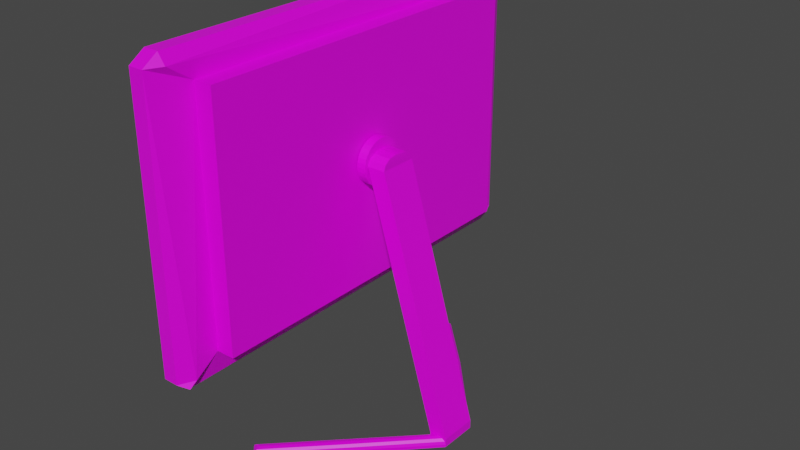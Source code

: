 # Source: screen.blend  (saved by Blender 2.90.8; exported with 4.5.12 LTS)
import bpy
from mathutils import Matrix  # noqa: F401  (used for matrix-valued properties, if any)

bpy.ops.wm.read_factory_settings(use_empty=True)
scene = bpy.context.scene
scene.name = 'Scene'

# ---- collections
col_collection = bpy.data.collections.new('Collection'); scene.collection.children.link(col_collection)

# ---- images (referenced by path relative to the original .blend; pixels are not part of the script)
import os
ASSET_DIR = os.environ.get("B2B_ASSET_DIR", "")  # directory of the original .blend (textures are referenced by path, not embedded)
HERE = os.path.dirname(os.path.abspath(__file__))  # packed textures are extracted next to this script under _unpacked/

def load_image(name, relpath, width, height, colorspace="sRGB"):
    """Load a texture the original file referenced (path relative to the .blend, or extracted next to this script)."""
    p = next((c for c in (os.path.join(HERE, relpath), os.path.join(ASSET_DIR, relpath)) if relpath and os.path.exists(c)), "")
    if p:
        img = bpy.data.images.load(p, check_existing=True)
        img.name = name
    else:  # same state as the original file: an image datablock whose file is absent (Cycles renders it pink)
        img = bpy.data.images.new(name, width, height)
        img.source = "FILE"
        img.filepath = "//" + (relpath or name)
    img.colorspace_settings.name = colorspace
    return img
img_screen = load_image('screen', 'screen.png', 1024, 1024, 'sRGB')

# ---- materials (node trees are filled in below, after node groups)
mat_material = bpy.data.materials.new('Material')
mat_material.alpha_threshold = 0.0
mat_material.line_color = (0.0, 0.0, 0.0, 1.0)

# ---- material node trees
mat_material.use_nodes = True; mat_material.node_tree.nodes.clear()
_N = mat_material.node_tree.nodes; _L = mat_material.node_tree.links
n0 = _N.new('ShaderNodeOutputMaterial'); n0.name = 'Material Output'; n0.location = (300, 300)
n1 = _N.new('ShaderNodeBsdfPrincipled'); n1.name = 'Principled BSDF'; n1.location = (10, 300)
n1.distribution = 'GGX'
n1.subsurface_method = 'BURLEY'
n1.inputs[2].default_value = 0.4
n1.inputs[3].default_value = 1.45
n1.inputs[27].default_value = (0.0, 0.0, 0.0, 1.0)
n1.inputs[28].default_value = 1.0
n2 = _N.new('ShaderNodeTexImage'); n2.name = 'Image Texture'; n2.location = (-280, 280)
n2.image = img_screen
_L.new(n1.outputs[0], n0.inputs[0])
_L.new(n2.outputs[0], n1.inputs[0])
n0.is_active_output = True

# ---- world
world_world = bpy.data.worlds.new('World'); scene.world = world_world
world_world.use_nodes = True; world_world.node_tree.nodes.clear()
_N = world_world.node_tree.nodes; _L = world_world.node_tree.links
n0 = _N.new('ShaderNodeOutputWorld'); n0.name = 'World Output'; n0.location = (300, 300)
n1 = _N.new('ShaderNodeBackground'); n1.name = 'Background'; n1.location = (10, 300)
n1.inputs[0].default_value = (0.05088, 0.05088, 0.05088, 1.0)
_L.new(n1.outputs[0], n0.inputs[0])
n0.is_active_output = True
world_world.color = (0.05088, 0.05088, 0.05088)
world_world.use_sun_shadow = False
world_world.sun_shadow_jitter_overblur = 0.0

# ---- meshes
me_cube = bpy.data.meshes.new('Cube')
me_cube.from_pydata([(-0.7668, 0.8165, 0.8165), (-0.7668, 0.8165, -0.8165), (-0.7668, -0.8165, 0.8165), (-0.7668, -0.8165, -0.8165), (-2.767, 0.9437, 0.8533), (-2.767, 0.9437, -0.8533), (-2.767, -0.9392, 0.8533), (-2.767, -0.9392, -0.8533), (1.0, 0.1048, 0.003529), (1.833, 0.1048, 0.003529), (1.0, 0.1028, -0.02695), (1.833, 0.1028, -0.02695), (1.0, 0.09686, -0.05627), (1.833, 0.09686, -0.05627), (1.0, 0.08723, -0.08328), (1.833, 0.08723, -0.08328), (1.0, 0.07428, -0.107), (1.833, 0.07428, -0.107), (1.0, 0.05849, -0.1264), (1.833, 0.05849, -0.1264), (1.0, 0.04048, -0.1408), (1.833, 0.04048, -0.1408), (1.0, 0.02094, -0.1497), (1.833, 0.02094, -0.1497), (1.0, 0.0006189, -0.1527), (1.833, 0.0006189, -0.1527), (1.0, -0.0197, -0.1497), (1.833, -0.0197, -0.1497), (1.0, -0.03924, -0.1408), (1.833, -0.03924, -0.1408), (1.0, -0.05725, -0.1264), (1.833, -0.05725, -0.1264), (1.0, -0.07304, -0.107), (1.833, -0.07304, -0.107), (1.0, -0.08599, -0.08328), (1.833, -0.08599, -0.08328), (1.0, -0.09562, -0.05627), (1.833, -0.09562, -0.05627), (1.0, -0.1015, -0.02695), (1.833, -0.1015, -0.02695), (1.0, -0.1035, 0.003529), (1.833, -0.1035, 0.003529), (1.0, -0.1015, 0.03401), (1.833, -0.1015, 0.03401), (1.0, -0.09562, 0.06332), (1.833, -0.09562, 0.06332), (1.0, -0.08599, 0.09034), (1.833, -0.08599, 0.09034), (1.0, -0.07304, 0.114), (1.833, -0.07304, 0.114), (1.0, -0.05725, 0.1334), (1.833, -0.05725, 0.1334), (1.0, -0.03924, 0.1479), (1.833, -0.03924, 0.1479), (1.0, -0.0197, 0.1568), (1.833, -0.0197, 0.1568), (1.0, 0.000619, 0.1598), (1.833, 0.000619, 0.1598), (1.0, 0.02094, 0.1568), (1.833, 0.02094, 0.1568), (1.0, 0.04048, 0.1479), (1.833, 0.04048, 0.1479), (1.0, 0.05849, 0.1334), (1.833, 0.05849, 0.1334), (1.0, 0.07428, 0.114), (1.833, 0.07428, 0.114), (1.0, 0.08723, 0.09034), (1.833, 0.0877, 0.09034), (1.0, 0.09686, 0.06332), (1.833, 0.09686, 0.06332), (1.0, 0.1028, 0.03401), (1.833, 0.1028, 0.03401), (8.482, -0.06958, -1.667), (8.482, 0.07109, -1.667), (10.17, -0.08599, -1.698), (10.17, 0.0877, -1.698), (1.84, -0.06948, 0.01329), (1.849, -0.01019, 0.08609), (1.848, -0.06761, 0.04889), (1.849, -0.04573, 0.07605), (1.849, 0.0119, 0.08609), (1.84, 0.07119, 0.01329), (1.849, 0.04744, 0.07605), (1.848, 0.06932, 0.04889), (3.425, -0.01076, 0.09034), (3.5, -0.08599, 0.0151), (3.462, -0.04838, 0.08026), (3.49, -0.07591, 0.05272), (3.425, 0.01247, 0.09034), (3.5, 0.0877, 0.0151), (3.462, 0.05009, 0.08026), (3.49, 0.07762, 0.05272), (3.491, -0.4248, -1.761), (2.607, -0.3806, -1.761), (10.17, -0.08599, -1.757), (8.5, -0.08599, -1.761), (10.17, 0.0877, -1.757), (8.5, 0.0877, -1.761), (3.786, 0.4413, -1.761), (2.607, 0.3823, -1.761), (8.5, 0.0877, -1.698), (8.5, -0.08599, -1.698), (10.17, 0.0877, -1.698), (10.17, -0.08599, -1.698), (8.5, 0.0877, -1.757), (8.5, -0.08599, -1.757), (10.17, 0.0877, -1.757), (10.17, -0.08599, -1.757), (-2.107, -0.6163, -1.761), (-1.223, -0.6605, -1.761), (-0.9281, 0.677, -1.761), (-2.107, 0.618, -1.761), (3.489, -0.3849, -1.698), (3.491, -0.4248, -1.738), (3.49, -0.4049, -1.703), (3.491, -0.4195, -1.718), (2.607, -0.3806, -1.738), (2.609, -0.4205, -1.698), (2.608, -0.386, -1.718), (2.608, -0.4006, -1.703), (9.379, -0.08599, -1.698), (10.17, -0.08599, -1.738), (9.773, -0.08599, -1.703), (10.06, -0.08599, -1.718), (8.5, -0.08599, -1.738), (9.299, -0.08599, -1.698), (8.607, -0.08599, -1.718), (8.9, -0.08599, -1.703), (10.17, 0.0877, -1.738), (9.445, 0.0877, -1.698), (10.07, 0.0877, -1.718), (9.806, 0.0877, -1.703), (9.299, 0.0877, -1.698), (8.5, 0.0877, -1.738), (8.9, 0.0877, -1.703), (8.607, 0.0877, -1.718), (3.786, 0.4413, -1.738), (3.784, 0.4014, -1.698), (3.786, 0.4359, -1.718), (3.785, 0.4213, -1.703), (2.609, 0.4222, -1.698), (2.607, 0.3823, -1.738), (2.608, 0.4023, -1.703), (2.608, 0.3877, -1.718), (-1.223, -0.6206, -1.698), (-1.223, -0.6605, -1.738), (-1.223, -0.6405, -1.703), (-1.223, -0.6552, -1.718), (-1.307, -0.6163, -1.698), (-2.107, -0.6163, -1.738), (-1.707, -0.6163, -1.703), (-2.0, -0.6163, -1.718), (-0.9281, 0.637, -1.698), (-0.9281, 0.677, -1.738), (-0.9281, 0.657, -1.703), (-0.9281, 0.6716, -1.718), (-1.307, 0.618, -1.698), (-2.107, 0.618, -1.738), (-1.707, 0.618, -1.703), (-2.0, 0.618, -1.718), (8.5, 0.0877, -1.698), (8.5, -0.08599, -1.698), (1.833, 0.05009, 0.08026), (1.833, 0.01247, 0.09034), (1.833, 0.07762, 0.05272), (1.833, 0.0877, 0.0151), (1.833, -0.01076, 0.09034), (1.833, -0.04838, 0.08026), (1.833, -0.07591, 0.05272), (1.833, -0.08599, 0.0151), (8.891, 0.07109, -1.658), (8.891, -0.06958, -1.658), (2.258, 0.04744, 0.08481), (2.258, 0.0119, 0.09485), (2.256, 0.06932, 0.05764), (2.249, 0.07119, 0.02205), (2.258, -0.01019, 0.09485), (2.258, -0.04573, 0.08481), (2.256, -0.06761, 0.05764), (2.249, -0.06948, 0.02205), (0.9085, 0.8165, 0.8165), (0.9085, 0.8165, -0.8165), (0.9085, -0.8165, 0.8165), (0.9085, -0.8165, -0.8165), (-2.265, 0.9437, -0.8533), (-2.265, -0.9392, -0.8533), (-2.265, -0.9392, 0.8533), (-2.265, 0.9437, 0.8533), (-1.43, 1.0, 0.9301), (-1.43, 0.9301, 1.0), (-0.7668, 0.9301, 0.9301), (-1.43, 0.9651, 0.9651), (-1.43, 0.9301, -1.0), (-1.43, 1.0, -0.9301), (-0.7668, 0.9301, -0.9301), (-1.43, 0.9651, -0.9651), (-1.43, -0.9301, 1.0), (-1.43, -1.0, 0.9301), (-0.7668, -0.9301, 0.9301), (-1.43, -0.9651, 0.9651), (-1.43, -1.0, -0.9301), (-1.43, -0.9301, -1.0), (-0.7668, -0.9301, -0.9301), (-0.7668, -0.9651, -0.9651), (-2.767, 1.0, -0.9301), (-2.767, 0.9301, -1.0), (-2.767, 0.9646, -0.9077), (-2.767, 0.9651, -0.9651), (-2.767, -0.9301, -1.0), (-2.767, -1.0, -0.9301), (-2.767, -0.9622, -0.9087), (-2.767, -0.9651, -0.9651), (-2.767, -1.0, 0.9301), (-2.767, -0.9301, 1.0), (-2.767, -0.9622, 0.9087), (-2.767, -0.9651, 0.9651), (-2.767, 0.9301, 1.0), (-2.767, 1.0, 0.9301), (-2.767, 0.9646, 0.9077), (-2.767, 0.9651, 0.9651)], [], [(205, 192, 201, 208), (7, 5, 206, 205, 208, 210), (4, 5, 184, 187), (1, 3, 202, 201, 192, 194), (3, 1, 181, 183), (2, 0, 190, 189, 196, 198), (8, 9, 11, 10), (10, 11, 13, 12), (12, 13, 15, 14), (14, 15, 17, 16), (16, 17, 19, 18), (18, 19, 21, 20), (20, 21, 23, 22), (22, 23, 25, 24), (24, 25, 27, 26), (26, 27, 29, 28), (28, 29, 31, 30), (30, 31, 33, 32), (32, 33, 35, 34), (34, 35, 37, 36), (36, 37, 39, 38), (38, 39, 41, 40), (40, 41, 43, 42), (42, 43, 45, 44), (44, 45, 47, 46), (46, 47, 49, 48), (48, 49, 51, 50), (50, 51, 53, 52), (52, 53, 55, 54), (54, 55, 57, 56), (56, 57, 59, 58), (58, 59, 61, 60), (60, 61, 63, 62), (62, 63, 65, 64), (64, 65, 67, 66), (66, 67, 69, 68), (11, 9, 71, 69, 67, 65, 63, 61, 59, 57, 55, 53, 51, 49, 47, 45, 43, 41, 39, 37, 35, 33, 31, 29, 27, 25, 23, 21, 19, 17, 15, 13), (68, 69, 71, 70), (70, 71, 9, 8), (8, 10, 12, 14, 16, 18, 20, 22, 24, 26, 28, 30, 32, 34, 36, 38, 40, 42, 44, 46, 48, 50, 52, 54, 56, 58, 60, 62, 64, 66, 68, 70), (88, 163, 166, 84), (75, 89, 85, 74), (76, 78, 178, 179), (75, 74, 103, 102), (160, 165, 89, 75), (163, 88, 90, 162), (162, 90, 91, 164), (164, 91, 89, 165), (88, 84, 86, 90), (90, 86, 87, 91), (91, 87, 85, 89), (84, 166, 167, 86), (86, 167, 168, 87), (87, 168, 169, 85), (74, 85, 169, 161), (125, 117, 112, 120), (95, 124, 126, 127, 125, 120, 122, 123, 121, 94), (96, 128, 130, 131, 129, 132, 134, 135, 133, 97), (112, 117, 148, 144), (93, 95, 94, 92), (116, 93, 108, 149), (98, 96, 97, 99), (129, 137, 140, 132), (109, 145, 149, 108), (136, 98, 110, 153), (97, 133, 141, 99), (98, 136, 128, 96), (102, 103, 107, 106), (161, 160, 100, 101), (74, 161, 101, 103), (160, 75, 102, 100), (104, 106, 107, 105), (101, 100, 104, 105), (103, 101, 105, 107), (100, 102, 106, 104), (111, 157, 153, 110), (93, 92, 109, 108), (93, 116, 124, 95), (94, 121, 113, 92), (98, 99, 111, 110), (99, 141, 157, 111), (140, 137, 152, 156), (117, 125, 127, 119), (119, 127, 126, 118), (118, 126, 124, 116), (120, 112, 114, 122), (122, 114, 115, 123), (123, 115, 113, 121), (132, 140, 142, 134), (134, 142, 143, 135), (135, 143, 141, 133), (137, 129, 131, 139), (139, 131, 130, 138), (138, 130, 128, 136), (144, 148, 150, 146), (146, 150, 151, 147), (147, 151, 149, 145), (116, 149, 151, 118), (118, 151, 150, 119), (119, 150, 148, 117), (145, 113, 115, 147), (147, 115, 114, 146), (146, 114, 112, 144), (156, 152, 154, 158), (158, 154, 155, 159), (159, 155, 153, 157), (140, 156, 158, 142), (142, 158, 159, 143), (143, 159, 157, 141), (136, 153, 155, 138), (138, 155, 154, 139), (139, 154, 152, 137), (92, 113, 145, 109), (72, 73, 160, 161), (82, 80, 163, 162), (83, 82, 162, 164), (81, 83, 164, 165), (77, 79, 167, 166), (79, 78, 168, 167), (78, 76, 169, 168), (76, 72, 161, 169), (80, 77, 166, 163), (73, 81, 165, 160), (171, 179, 178, 177, 176, 173, 172, 174, 175, 170), (83, 81, 175, 174), (73, 72, 171, 170), (72, 76, 179, 171), (79, 77, 176, 177), (80, 82, 172, 173), (77, 80, 173, 176), (78, 79, 177, 178), (82, 83, 174, 172), (81, 73, 170, 175), (204, 217, 188, 193), (200, 197, 212, 209), (189, 216, 213, 196), (3, 2, 198, 197, 200, 202), (181, 180, 182, 183), (2, 3, 183, 182), (0, 2, 182, 180), (1, 0, 180, 181), (5, 4, 218, 217, 204, 206), (4, 6, 214, 213, 216, 218), (6, 7, 210, 209, 212, 214), (185, 186, 187, 184), (5, 7, 185, 184), (6, 4, 187, 186), (7, 6, 186, 185), (188, 191, 189, 190), (192, 195, 193, 194), (196, 199, 197, 198), (200, 203, 201, 202), (204, 207, 205, 206), (208, 211, 209, 210), (212, 215, 213, 214), (216, 219, 217, 218), (192, 205, 207, 195), (195, 207, 204, 193), (196, 213, 215, 199), (199, 215, 212, 197), (208, 201, 203, 211), (211, 203, 200, 209), (216, 189, 191, 219), (219, 191, 188, 217), (0, 1, 194, 193, 188, 190)])
_uv = me_cube.uv_layers.new(name='UVMap')
_uv.uv.foreach_set('vector', [0.8411, 0.2187, 0.7378, 0.2187, 0.7378, 0.4344, 0.8411, 0.4344, 0.4201, 0.9399, 0.4201, 0.9513, 0.3426, 0.9514, 0.2115, 0.9512, 0.2115, 0.94, 0.3412, 0.9398, 0.8937, 0.7609, 0.8937, 0.5452, 0.8431, 0.5452, 0.8431, 0.7609, 0.01374, 0.7629, 0.1968, 0.7629, 0.2095, 0.7674, 0.2095, 0.8697, 0.001001, 0.8697, 0.001001, 0.7674, 0.2095, 0.4364, 0.001001, 0.4364, 0.001001, 0.6521, 0.2095, 0.6521, 0.7378, 0.2035, 0.7378, 0.01418, 0.7422, 0.001001, 0.8411, 0.001001, 0.8411, 0.2167, 0.7422, 0.2167, 0.6326, 0.9854, 0.7358, 0.9854, 0.7358, 0.9806, 0.6326, 0.9806, 0.9924, 0.7609, 0.9924, 0.6541, 0.9878, 0.6541, 0.9878, 0.7609, 0.001001, 0.999, 0.1043, 0.999, 0.1043, 0.9942, 0.001001, 0.9942, 0.999, 0.3255, 0.999, 0.2187, 0.9944, 0.2187, 0.9944, 0.3255, 0.6326, 0.9922, 0.7358, 0.9922, 0.7358, 0.9874, 0.6326, 0.9874, 0.9924, 0.9786, 0.9924, 0.8717, 0.9878, 0.8717, 0.9878, 0.9786, 0.5273, 0.9922, 0.6306, 0.9922, 0.6306, 0.9874, 0.5273, 0.9874, 0.9924, 0.8697, 0.9924, 0.7629, 0.9878, 0.7629, 0.9878, 0.8697, 0.4221, 0.9922, 0.5253, 0.9922, 0.5253, 0.9874, 0.4221, 0.9874, 0.9924, 0.6521, 0.9924, 0.5452, 0.9878, 0.5452, 0.9878, 0.6521, 0.3168, 0.9922, 0.4201, 0.9922, 0.4201, 0.9874, 0.3168, 0.9874, 0.9924, 0.4344, 0.9924, 0.3275, 0.9878, 0.3275, 0.9878, 0.4344, 0.2115, 0.9922, 0.3148, 0.9922, 0.3148, 0.9874, 0.2115, 0.9874, 0.9924, 0.3255, 0.9924, 0.2187, 0.9878, 0.2187, 0.9878, 0.3255, 0.1063, 0.9922, 0.2095, 0.9922, 0.2095, 0.9874, 0.1063, 0.9874, 0.9924, 0.2167, 0.9924, 0.1098, 0.9878, 0.1098, 0.9878, 0.2167, 0.001001, 0.9922, 0.1043, 0.9922, 0.1043, 0.9874, 0.001001, 0.9874, 0.9924, 0.1078, 0.9924, 0.001001, 0.9878, 0.001001, 0.9878, 0.1078, 0.8431, 0.9854, 0.9464, 0.9854, 0.9464, 0.9806, 0.8431, 0.9806, 0.9858, 0.9786, 0.9858, 0.8717, 0.9813, 0.8717, 0.9813, 0.9786, 0.7378, 0.9854, 0.8411, 0.9854, 0.8411, 0.9806, 0.7378, 0.9806, 0.9595, 0.9786, 0.9595, 0.8717, 0.9549, 0.8717, 0.9549, 0.9786, 0.3168, 0.9854, 0.4201, 0.9854, 0.4201, 0.9806, 0.3168, 0.9806, 0.9003, 0.9786, 0.9003, 0.8717, 0.8957, 0.8717, 0.8957, 0.9786, 0.7378, 0.9786, 0.8411, 0.9786, 0.8411, 0.9738, 0.7378, 0.9738, 0.9201, 0.9786, 0.9201, 0.8717, 0.9155, 0.8717, 0.9155, 0.9786, 0.2115, 0.9854, 0.3148, 0.9854, 0.3148, 0.9806, 0.2115, 0.9806, 0.9661, 0.9786, 0.9661, 0.8717, 0.9615, 0.8717, 0.9615, 0.9786, 0.4221, 0.9854, 0.5253, 0.9854, 0.5253, 0.9806, 0.4221, 0.9806, 0.9727, 0.9786, 0.9727, 0.8717, 0.9681, 0.8717, 0.9681, 0.9786, 0.8694, 0.9407, 0.8694, 0.9382, 0.8699, 0.9358, 0.8708, 0.9334, 0.8721, 0.9313, 0.8738, 0.9295, 0.8758, 0.928, 0.878, 0.9269, 0.8804, 0.9263, 0.8828, 0.9262, 0.8851, 0.9265, 0.8873, 0.9273, 0.8893, 0.9286, 0.891, 0.9303, 0.8924, 0.9322, 0.8933, 0.9345, 0.8937, 0.9369, 0.8937, 0.9393, 0.8933, 0.9418, 0.8924, 0.9441, 0.891, 0.9462, 0.8893, 0.9481, 0.8873, 0.9496, 0.8851, 0.9506, 0.8828, 0.9512, 0.8804, 0.9514, 0.878, 0.951, 0.8758, 0.9502, 0.8738, 0.9489, 0.8721, 0.9473, 0.8708, 0.9453, 0.8699, 0.9431, 0.5273, 0.9854, 0.6306, 0.9854, 0.6306, 0.9806, 0.5273, 0.9806, 0.9793, 0.9786, 0.9793, 0.8717, 0.9747, 0.8717, 0.9747, 0.9786, 0.8957, 0.8033, 0.8957, 0.8008, 0.8962, 0.7984, 0.8971, 0.7962, 0.8985, 0.7942, 0.9001, 0.7925, 0.9021, 0.7913, 0.9043, 0.7905, 0.9067, 0.7901, 0.9091, 0.7903, 0.9114, 0.7909, 0.9137, 0.7919, 0.9156, 0.7934, 0.9173, 0.7953, 0.9187, 0.7974, 0.9196, 0.7997, 0.9201, 0.8022, 0.9201, 0.8046, 0.9196, 0.807, 0.9187, 0.8093, 0.9173, 0.8112, 0.9156, 0.8129, 0.9137, 0.8142, 0.9114, 0.815, 0.9091, 0.8153, 0.9067, 0.8152, 0.9043, 0.8146, 0.9021, 0.8135, 0.9001, 0.812, 0.8985, 0.8102, 0.8971, 0.8081, 0.8962, 0.8057, 0.6326, 0.965, 0.8411, 0.965, 0.8411, 0.9602, 0.6326, 0.9602, 0.9201, 0.4344, 0.9201, 0.2187, 0.8957, 0.2187, 0.8957, 0.4344, 0.3674, 0.999, 0.3674, 0.9942, 0.3168, 0.9942, 0.3168, 0.999, 0.9069, 0.7881, 0.9069, 0.7629, 0.9023, 0.7629, 0.9023, 0.7881, 0.6306, 0.2187, 0.4221, 0.2187, 0.4221, 0.4344, 0.6306, 0.4344, 0.9727, 0.6521, 0.9727, 0.4364, 0.9681, 0.4364, 0.9681, 0.6521, 0.001001, 0.965, 0.2095, 0.965, 0.2095, 0.9602, 0.001001, 0.9602, 0.9727, 0.2167, 0.9727, 0.001001, 0.9681, 0.001001, 0.9681, 0.2167, 0.8806, 0.7697, 0.876, 0.7697, 0.876, 0.7745, 0.8806, 0.7745, 0.9023, 0.931, 0.9135, 0.931, 0.9135, 0.9262, 0.9023, 0.9262, 0.8937, 0.7881, 0.8937, 0.7765, 0.8892, 0.7765, 0.8892, 0.7881, 0.9661, 0.4344, 0.9661, 0.2187, 0.9615, 0.2187, 0.9615, 0.4344, 0.6326, 0.9446, 0.8411, 0.9446, 0.8411, 0.9398, 0.6326, 0.9398, 0.9595, 0.8697, 0.9595, 0.6541, 0.9549, 0.6541, 0.9549, 0.8697, 0.2095, 0.2187, 0.001001, 0.2187, 0.001001, 0.4344, 0.2095, 0.4344, 0.001001, 0.9242, 0.2095, 0.9242, 0.2095, 0.8717, 0.001001, 0.8717, 0.9529, 0.8697, 0.9513, 0.8697, 0.9498, 0.8559, 0.9487, 0.818, 0.9484, 0.7663, 0.9484, 0.756, 0.9488, 0.705, 0.95, 0.6677, 0.9515, 0.6541, 0.9529, 0.6541, 0.6306, 0.9446, 0.5638, 0.9446, 0.495, 0.9443, 0.4435, 0.9435, 0.423, 0.9425, 0.4221, 0.9421, 0.4378, 0.9409, 0.4859, 0.9401, 0.5534, 0.9398, 0.6306, 0.9398, 0.8411, 0.4364, 0.7905, 0.4364, 0.7905, 0.6521, 0.8411, 0.6521, 0.4221, 0.7609, 0.6306, 0.7609, 0.6306, 0.6541, 0.4221, 0.6541, 0.9661, 0.001001, 0.9615, 0.001001, 0.9615, 0.2167, 0.9661, 0.2167, 0.6306, 0.4364, 0.4221, 0.4364, 0.4221, 0.6521, 0.6306, 0.6521, 0.4221, 0.9242, 0.6306, 0.9242, 0.6306, 0.8717, 0.4221, 0.8717, 0.9924, 0.4364, 0.9878, 0.4364, 0.9878, 0.5432, 0.9924, 0.5432, 0.2095, 0.9582, 0.2095, 0.9534, 0.001001, 0.9534, 0.001001, 0.9582, 0.9661, 0.4364, 0.9615, 0.4364, 0.9615, 0.6521, 0.9661, 0.6521, 0.4201, 0.9582, 0.4201, 0.9534, 0.2115, 0.9534, 0.2115, 0.9582, 0.9003, 0.7881, 0.9003, 0.7629, 0.8957, 0.7629, 0.8957, 0.7881, 0.9201, 0.7881, 0.9201, 0.7629, 0.9155, 0.7629, 0.9155, 0.7881, 0.9661, 0.8697, 0.9661, 0.6541, 0.9615, 0.6541, 0.9615, 0.8697, 0.4221, 0.9582, 0.6306, 0.9582, 0.6306, 0.9534, 0.4221, 0.9534, 0.9464, 0.4344, 0.9464, 0.2187, 0.9221, 0.2187, 0.9221, 0.4344, 0.9135, 0.7881, 0.9135, 0.7629, 0.9089, 0.7629, 0.9089, 0.7881, 0.6326, 0.9582, 0.8411, 0.9582, 0.8411, 0.9534, 0.6326, 0.9534, 0.9727, 0.4344, 0.9727, 0.2187, 0.9681, 0.2187, 0.9681, 0.4344, 0.3148, 0.999, 0.3148, 0.9942, 0.2115, 0.9942, 0.2115, 0.999, 0.7358, 0.001001, 0.6326, 0.001001, 0.6326, 0.2167, 0.7358, 0.2167, 0.4201, 0.965, 0.4201, 0.9602, 0.2115, 0.9602, 0.2115, 0.965, 0.9727, 0.6541, 0.9681, 0.6541, 0.9681, 0.8697, 0.9727, 0.8697, 0.4201, 0.8697, 0.4201, 0.7629, 0.2115, 0.7629, 0.2115, 0.8697, 0.9793, 0.001001, 0.9747, 0.001001, 0.9747, 0.2167, 0.9793, 0.2167, 0.8411, 0.7609, 0.8411, 0.6541, 0.6326, 0.6541, 0.6326, 0.7609, 0.8674, 0.9786, 0.8674, 0.7629, 0.8431, 0.7629, 0.8431, 0.9786, 0.4221, 0.9378, 0.6306, 0.9378, 0.6306, 0.9262, 0.4221, 0.9262, 0.9793, 0.6521, 0.9793, 0.4364, 0.9747, 0.4364, 0.9747, 0.6521, 0.6326, 0.897, 0.8411, 0.897, 0.8411, 0.8717, 0.6326, 0.8717, 0.9332, 0.9786, 0.9332, 0.7629, 0.9221, 0.7629, 0.9221, 0.9786, 0.4221, 0.9718, 0.6306, 0.9718, 0.6306, 0.967, 0.4221, 0.967, 0.9201, 0.7609, 0.9201, 0.5452, 0.8957, 0.5452, 0.8957, 0.7609, 0.6326, 0.9378, 0.8411, 0.9378, 0.8411, 0.9262, 0.6326, 0.9262, 0.9858, 0.4344, 0.9858, 0.2187, 0.9813, 0.2187, 0.9813, 0.4344, 0.6326, 0.9242, 0.8411, 0.9242, 0.8411, 0.899, 0.6326, 0.899, 0.9464, 0.9786, 0.9464, 0.7629, 0.9352, 0.7629, 0.9352, 0.9786, 0.1063, 0.9786, 0.3148, 0.9786, 0.3148, 0.9738, 0.1063, 0.9738, 0.8937, 0.7901, 0.8694, 0.7901, 0.8694, 0.8153, 0.8937, 0.8153, 0.9135, 0.9242, 0.9135, 0.8717, 0.9023, 0.8717, 0.9023, 0.9242, 0.1063, 0.9854, 0.2095, 0.9854, 0.2095, 0.9806, 0.1063, 0.9806, 0.9858, 0.8697, 0.9858, 0.6541, 0.9813, 0.6541, 0.9813, 0.8697, 0.2115, 0.9378, 0.4201, 0.9378, 0.4201, 0.9262, 0.2115, 0.9262, 0.9464, 0.7609, 0.9464, 0.5452, 0.9221, 0.5452, 0.9221, 0.7609, 0.5273, 0.9786, 0.7358, 0.9786, 0.7358, 0.9738, 0.5273, 0.9738, 0.9858, 0.6521, 0.9858, 0.4364, 0.9813, 0.4364, 0.9813, 0.6521, 0.3168, 0.9786, 0.5253, 0.9786, 0.5253, 0.9738, 0.3168, 0.9738, 0.8937, 0.9242, 0.8937, 0.8717, 0.8694, 0.8717, 0.8694, 0.9242, 0.001001, 0.9854, 0.1043, 0.9854, 0.1043, 0.9738, 0.001001, 0.9738, 0.9529, 0.9786, 0.9529, 0.8717, 0.9484, 0.8717, 0.9484, 0.9786, 0.001001, 0.9514, 0.2095, 0.9514, 0.2095, 0.9262, 0.001001, 0.9262, 0.9595, 0.2167, 0.9595, 0.001001, 0.9484, 0.001001, 0.9484, 0.2167, 0.6326, 0.9718, 0.8411, 0.9718, 0.8411, 0.967, 0.6326, 0.967, 0.9858, 0.2167, 0.9858, 0.001001, 0.9813, 0.001001, 0.9813, 0.2167, 0.2115, 0.9718, 0.4201, 0.9718, 0.4201, 0.967, 0.2115, 0.967, 0.9793, 0.8697, 0.9793, 0.6541, 0.9747, 0.6541, 0.9747, 0.8697, 0.2095, 0.9718, 0.2095, 0.967, 0.001001, 0.967, 0.001001, 0.9718, 0.8872, 0.7881, 0.8872, 0.7765, 0.8826, 0.7765, 0.8826, 0.7881, 0.874, 0.7697, 0.8694, 0.7697, 0.8694, 0.7745, 0.874, 0.7745, 0.8806, 0.7629, 0.876, 0.7629, 0.876, 0.7677, 0.8806, 0.7677, 0.874, 0.7629, 0.8694, 0.7629, 0.8694, 0.7677, 0.874, 0.7677, 0.8937, 0.7697, 0.8892, 0.7697, 0.8892, 0.7745, 0.8937, 0.7745, 0.8872, 0.7697, 0.8826, 0.7697, 0.8826, 0.7745, 0.8872, 0.7745, 0.8937, 0.7629, 0.8892, 0.7629, 0.8892, 0.7677, 0.8937, 0.7677, 0.9793, 0.4344, 0.9793, 0.2187, 0.9747, 0.2187, 0.9747, 0.4344, 0.8872, 0.7629, 0.8826, 0.7629, 0.8826, 0.7677, 0.8872, 0.7677, 0.4221, 0.965, 0.6306, 0.965, 0.6306, 0.9602, 0.4221, 0.9602, 0.9595, 0.4364, 0.9595, 0.6518, 0.9594, 0.6518, 0.9576, 0.652, 0.9548, 0.6521, 0.9531, 0.6521, 0.9503, 0.652, 0.9485, 0.6518, 0.9484, 0.6518, 0.9484, 0.4364, 0.8806, 0.4364, 0.876, 0.4364, 0.876, 0.4888, 0.8806, 0.4888, 0.8674, 0.4364, 0.8563, 0.4364, 0.8563, 0.4888, 0.8674, 0.4888, 0.6326, 0.8697, 0.8411, 0.8697, 0.8411, 0.8173, 0.6326, 0.8173, 0.874, 0.4364, 0.8694, 0.4364, 0.8694, 0.4888, 0.874, 0.4888, 0.8937, 0.4364, 0.8892, 0.4364, 0.8892, 0.4888, 0.8937, 0.4888, 0.8872, 0.4364, 0.8826, 0.4364, 0.8826, 0.4888, 0.8872, 0.4888, 0.8543, 0.4364, 0.8497, 0.4364, 0.8497, 0.4888, 0.8543, 0.4888, 0.8477, 0.4364, 0.8431, 0.4364, 0.8431, 0.4888, 0.8477, 0.4888, 0.8937, 0.2167, 0.8937, 0.001001, 0.8431, 0.001001, 0.8431, 0.2167, 0.4221, 0.8697, 0.6306, 0.8697, 0.6306, 0.7629, 0.4221, 0.7629, 0.7358, 0.4344, 0.7358, 0.2187, 0.6326, 0.2187, 0.6326, 0.4344, 0.4201, 0.7609, 0.4201, 0.6541, 0.2115, 0.6541, 0.2115, 0.7609, 0.7295, 0.6521, 0.6389, 0.6521, 0.6326, 0.6429, 0.6326, 0.4364, 0.7358, 0.4364, 0.7358, 0.6429, 0.4201, 0.4364, 0.2115, 0.4364, 0.2115, 0.6521, 0.4201, 0.6521, 0.4201, 0.001001, 0.2115, 0.001001, 0.2115, 0.2167, 0.4201, 0.2167, 0.4201, 0.2187, 0.2115, 0.2187, 0.2115, 0.4344, 0.4201, 0.4344, 0.2095, 0.001001, 0.001001, 0.001001, 0.001001, 0.2167, 0.2095, 0.2167, 0.8411, 0.9468, 0.8411, 0.9512, 0.7637, 0.9513, 0.6326, 0.9514, 0.6326, 0.9466, 0.7637, 0.9466, 0.9595, 0.221, 0.9595, 0.4318, 0.9553, 0.4344, 0.9484, 0.4308, 0.9484, 0.2225, 0.9554, 0.2187, 0.6306, 0.9468, 0.6306, 0.9512, 0.5518, 0.9513, 0.4221, 0.9514, 0.4221, 0.9466, 0.5518, 0.9466, 0.6306, 0.001001, 0.4221, 0.001001, 0.4221, 0.2167, 0.6306, 0.2167, 0.9464, 0.2167, 0.9464, 0.001001, 0.8957, 0.001001, 0.8957, 0.2167, 0.6326, 0.8153, 0.8411, 0.8153, 0.8411, 0.7629, 0.6326, 0.7629, 0.7885, 0.6521, 0.7885, 0.4364, 0.7378, 0.4364, 0.7378, 0.6521, 0.9201, 0.8173, 0.8694, 0.8173, 0.8694, 0.8697, 0.9201, 0.8697, 0.9464, 0.4908, 0.8957, 0.4908, 0.8957, 0.5432, 0.9464, 0.5432, 0.8937, 0.4908, 0.8431, 0.4908, 0.8431, 0.5432, 0.8937, 0.5432, 0.9464, 0.4364, 0.8957, 0.4364, 0.8957, 0.4888, 0.9464, 0.4888, 0.8806, 0.7833, 0.876, 0.7833, 0.876, 0.7881, 0.8806, 0.7881, 0.874, 0.7833, 0.8694, 0.7833, 0.8694, 0.7881, 0.874, 0.7881, 0.8806, 0.7765, 0.876, 0.7765, 0.876, 0.7813, 0.8806, 0.7813, 0.874, 0.7765, 0.8694, 0.7765, 0.8694, 0.7813, 0.874, 0.7813, 0.7378, 0.9922, 0.8411, 0.9922, 0.8411, 0.9874, 0.7378, 0.9874, 0.999, 0.1078, 0.999, 0.001001, 0.9944, 0.001001, 0.9944, 0.1078, 0.8431, 0.9922, 0.9464, 0.9922, 0.9464, 0.9874, 0.8431, 0.9874, 0.999, 0.2167, 0.999, 0.1098, 0.9944, 0.1098, 0.9944, 0.2167, 0.2115, 0.9242, 0.4201, 0.9242, 0.4201, 0.8717, 0.2115, 0.8717, 0.8937, 0.4344, 0.8937, 0.2187, 0.8431, 0.2187, 0.8431, 0.4344, 0.1063, 0.999, 0.2095, 0.999, 0.2095, 0.9942, 0.1063, 0.9942, 0.999, 0.4344, 0.999, 0.3275, 0.9944, 0.3275, 0.9944, 0.4344, 0.1968, 0.7609, 0.01374, 0.7609, 0.001001, 0.7564, 0.001001, 0.6541, 0.2095, 0.6541, 0.2095, 0.7564])
me_cube.materials.append(mat_material)
me_cube.use_remesh_preserve_volume = False
me_cube.use_remesh_preserve_attributes = False
me_cube.use_mirror_vertex_groups = False
me_cube.update()

# ---- objects
ob_cube = bpy.data.objects.new('Cube', me_cube)

# ---- transforms, parenting, visibility, modifiers, constraints
ob_cube.location = (0.0, 0.0, 0.0)
ob_cube.scale = (0.015, 0.3, 0.2)
ob_cube.lock_rotations_4d = False
ob_cube.empty_display_type = 'ARROWS'
ob_cube.lineart.crease_threshold = 0.0

# ---- collection membership
col_collection.objects.link(ob_cube)

# ---- scene / render settings (as saved in the file)
scene.frame_start = 1; scene.frame_end = 250; scene.frame_set(1)
scene.render.engine = 'CYCLES'
scene.cycles.use_denoising = False
scene.cycles.samples = 128
scene.cycles.sampling_pattern = 'TABULATED_SOBOL'
scene.cycles.use_adaptive_sampling = False
scene.cycles.use_light_tree = False
scene.view_settings.view_transform = 'Filmic'
bpy.context.view_layer.update()

# ---- added for rendering (the .blend has no active camera and no usable light): camera, sun
cam_auto = bpy.data.cameras.new('AutoCamera')
cam_auto.lens = 50.0
cam_auto.sensor_width = 36.0
cam_auto.clip_end = 1000.0
ob_auto_camera = bpy.data.objects.new('AutoCamera', cam_auto)
scene.collection.objects.link(ob_auto_camera)
ob_auto_camera.location = (0.830952, -0.930544, 0.544312)
ob_auto_camera.rotation_euler = (1.09748, -7.21219e-08, 0.694738)
scene.camera = ob_auto_camera
light_auto_sun = bpy.data.lights.new('AutoSun', 'SUN')
light_auto_sun.energy = 3.0
light_auto_sun.angle = 0.0523599
ob_auto_sun = bpy.data.objects.new('AutoSun', light_auto_sun)
scene.collection.objects.link(ob_auto_sun)
ob_auto_sun.rotation_euler = (0.872665, 0.174533, 0.523599)
bpy.context.view_layer.update()
